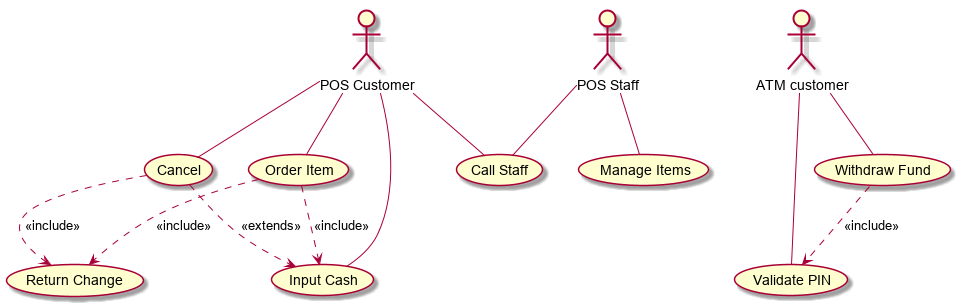

The diagram above was rendered by PlantUML. Its source (embedded in the PNG):
@startuml
(Call Staff)
(Cancel)
(Input Cash)
(Manage Items)
(Order Item)
(Return Change)
(Validate PIN)
(Withdraw Fund)
:ATM customer:
:ATM customer: -- (Validate PIN)
:ATM customer: -- (Withdraw Fund)
:POS Customer:
:POS Customer: -- (Call Staff)
:POS Customer: -- (Cancel)
:POS Customer: -- (Input Cash)
:POS Customer: -- (Order Item)
:POS Staff:
:POS Staff: -- (Call Staff)
:POS Staff: -- (Manage Items)
(Cancel) ..> (Input Cash) : <<extends>>
(Cancel) ..> (Return Change) : <<include>>
(Order Item) ..> (Input Cash) : <<include>>
(Order Item) ..> (Return Change) : <<include>>
(Withdraw Fund) ..> (Validate PIN) : <<include>>
@enduml